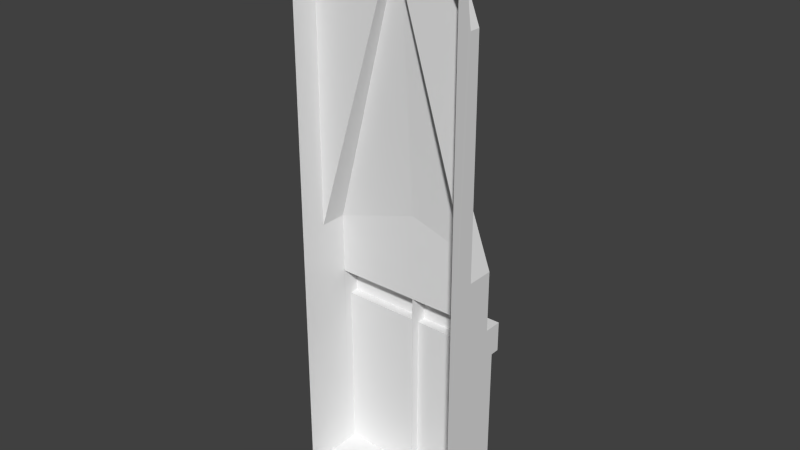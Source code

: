 # Source: lift2.blend  (saved by Blender 2.76.0; exported with 4.5.12 LTS)
import bpy
from mathutils import Matrix  # noqa: F401  (used for matrix-valued properties, if any)

bpy.ops.wm.read_factory_settings(use_empty=True)
scene = bpy.context.scene
scene.name = 'Scene'

# ---- collections
col_collection_1 = bpy.data.collections.new('Collection 1'); scene.collection.children.link(col_collection_1)

# ---- materials (node trees are filled in below, after node groups)
mat_0lift1 = bpy.data.materials.new('+0lift1')
mat_0lift1.alpha_threshold = 0.0
mat_0lift1.use_transparent_shadow = False
mat_0lift1.roughness = 0.5
mat_0lift1.specular_intensity = 0.0

# ---- material node trees

# ---- world
world_world = bpy.data.worlds.new('World'); scene.world = world_world
world_world.color = (0.05088, 0.05088, 0.05088)
world_world.use_sun_shadow = False
world_world.sun_shadow_jitter_overblur = 0.0
world_world.cycles.sampling_method = 'MANUAL'
world_world.cycles.sample_map_resolution = 256

# ---- meshes
me_0lift1_001 = bpy.data.meshes.new('+0lift1.001')
me_0lift1_001.from_pydata([(-0.112, -1.28, 1.28), (-0.1897, -1.22, 0.5856), (-0.112, -1.22, 1.28), (-0.1897, -1.16, 0.5856), (-0.1432, -1.26, 1.2), (-0.175, -1.25, 1.118), (-0.1896, -1.28, -1.748e-09), (0.112, -1.28, 1.28), (0.1897, -1.28, -1.748e-09), (-1.067e-07, -1.22, 1.28), (-1.067e-07, -1.22, 1.203), (0.1896, -1.22, 0.5856), (0.112, -1.22, 1.28), (-1.014e-07, -1.16, 0.644), (-1.014e-07, -1.16, -5.245e-09), (-1.049e-07, -1.2, 1.203), (0.1896, -1.16, 0.5856), (-1.014e-07, -1.16, 0.4521), (-9.791e-08, -1.12, 0.4521), (-9.966e-08, -1.14, 0.3868), (-9.966e-08, -1.14, -6.12e-09), (-9.966e-08, -1.14, 0.4521), (-9.791e-08, -1.12, 0.3868), (0.1432, -1.26, 1.2), (0.175, -1.25, 1.118), (-1.022e-07, -1.169, 0.7693), (0.1896, -1.12, 0.4521), (0.1897, -1.16, -5.245e-09), (0.1897, -1.22, -2.623e-09), (0.1896, -1.14, 0.3868), (0.1896, -1.14, 0.4521), (0.1897, -1.14, -6.12e-09), (0.1896, -1.12, 0.3868), (0.1896, -1.16, 0.4521), (-0.1896, -1.12, 0.4521), (-0.1896, -1.14, -6.12e-09), (-0.1896, -1.14, 0.3868), (-0.1896, -1.16, -5.245e-09), (-0.1896, -1.22, -2.623e-09), (-0.1896, -1.16, 0.4521), (-0.1896, -1.14, 0.4521), (-0.1896, -1.12, 0.3868), (-0.1896, -1.22, 1.081), (-0.1896, -1.25, 1.118), (-0.1896, -1.28, 1.28), (-0.1896, -1.244, 1.081), (-0.1896, -1.26, 1.2), (0.1896, -1.28, 1.28), (0.1897, -1.244, 1.081), (0.1896, -1.26, 1.2), (0.1897, -1.22, 1.081), (0.1896, -1.25, 1.118)], [], [(42, 5, 4), (10, 42, 2), (10, 15, 1), (25, 13, 3), (15, 3, 1), (21, 40, 39), (20, 35, 36), (22, 41, 34), (18, 34, 40), (5, 43, 46), (5, 45, 43), (23, 50, 12), (4, 0, 2), (50, 11, 10), (51, 47, 8), (17, 21, 39), (12, 7, 23), (16, 13, 25), (11, 16, 15), (4, 5, 46), (10, 1, 42), (33, 30, 21), (19, 20, 36), (29, 31, 20), (21, 18, 40), (26, 32, 22), (30, 26, 18), (49, 51, 24), (24, 51, 48), (15, 16, 25), (15, 25, 3), (7, 9, 0), (2, 9, 10), (29, 19, 22), (21, 18, 19), (6, 44, 43), (23, 24, 50), (6, 20, 8), (41, 22, 19), (18, 22, 34), (48, 50, 24), (44, 0, 4), (47, 49, 23), (40, 34, 41), (39, 40, 35), (3, 37, 38), (45, 5, 42), (29, 32, 26), (27, 31, 30), (28, 27, 16), (2, 42, 4), (13, 16, 17), (10, 9, 12), (12, 50, 10), (8, 28, 48), (51, 49, 47), (28, 50, 48), (48, 51, 8), (10, 11, 15), (17, 33, 21), (19, 29, 20), (18, 26, 22), (21, 30, 18), (23, 49, 24), (2, 0, 9), (7, 12, 9), (32, 29, 22), (20, 14, 19), (17, 21, 19), (18, 22, 19), (19, 14, 17), (45, 42, 38), (44, 46, 43), (43, 45, 6), (38, 6, 45), (28, 8, 20), (6, 38, 20), (37, 35, 20), (20, 31, 27), (27, 28, 20), (38, 37, 20), (36, 41, 19), (46, 44, 4), (7, 47, 23), (36, 40, 41), (37, 39, 35), (1, 3, 38), (30, 29, 26), (33, 27, 30), (11, 28, 16), (17, 39, 3), (3, 13, 17), (16, 33, 17)])
_uv = me_0lift1_001.uv_layers.new(name='UVMap')
_uv.uv.foreach_set('vector', [0.6293, 0.2147, 0.629, 0.2139, 0.6282, 0.212, 0.5129, 0.9697, 0.5741, 0.9222, 0.5438, 1.0, 0.5344, 0.1573, 0.5344, 0.1573, 0.5362, 0.1633, 0.7624, 0.5059, 0.7571, 0.5043, 0.7572, 0.4956, 0.5344, 0.1573, 0.5362, 0.1633, 0.5362, 0.1633, 0.6207, 0.3087, 0.6324, 0.3087, 0.6324, 0.3087, 0.5, 0.5, 0.5741, 0.5, 0.5741, 0.6511, 0.5, 0.6511, 0.5741, 0.6511, 0.5741, 0.6766, 0.5958, 0.3071, 0.6058, 0.3071, 0.6058, 0.3071, 0.5684, 0.9368, 0.5741, 0.9368, 0.5741, 0.9688, 0.5684, 0.9368, 0.5741, 0.9222, 0.5741, 0.9368, 0.6282, 0.212, 0.6293, 0.2147, 0.6275, 0.2102, 0.6282, 0.212, 0.6275, 0.2102, 0.6275, 0.2102, 0.4259, 0.9222, 0.4147, 0.7288, 0.4888, 0.9697, 0.9736, 0.3334, 0.9941, 0.3794, 0.9941, 0.01511, 0.6207, 0.3087, 0.6207, 0.3087, 0.6324, 0.3087, 0.6275, 0.2102, 0.6275, 0.2102, 0.6282, 0.212, 0.7572, 0.5056, 0.7572, 0.4971, 0.7622, 0.4955, 0.5362, 0.1633, 0.5362, 0.1633, 0.5344, 0.1573, 0.5559, 0.9688, 0.5684, 0.9368, 0.5741, 0.9688, 0.5129, 0.9697, 0.587, 0.7288, 0.5741, 0.9222, 0.6324, 0.3087, 0.6324, 0.3087, 0.6207, 0.3087, 0.5, 0.6511, 0.5, 0.5, 0.5741, 0.6511, 0.4259, 0.6511, 0.4259, 0.5, 0.5, 0.5, 0.5958, 0.3071, 0.5958, 0.3071, 0.6058, 0.3071, 0.4259, 0.6766, 0.4259, 0.6511, 0.5, 0.6511, 0.6058, 0.3071, 0.6058, 0.3071, 0.5958, 0.3071, 0.4259, 0.9688, 0.4259, 0.9368, 0.4316, 0.9368, 0.4316, 0.9368, 0.4259, 0.9368, 0.4259, 0.9222, 0.7576, 0.5048, 0.7576, 0.4946, 0.7596, 0.4982, 0.7576, 0.4946, 0.7596, 0.5013, 0.7576, 0.505, 0.994, 0.5301, 0.995, 0.5301, 0.994, 0.5301, 0.5438, 1.0, 0.5129, 1.0, 0.5129, 0.9697, 0.5741, 0.3489, 0.5, 0.3489, 0.5, 0.3489, 0.0, 0.0, 0.0, 0.0, 0.0, 0.0, 0.9941, 0.01511, 0.9941, 0.3794, 0.9736, 0.3334, 0.6282, 0.212, 0.629, 0.2139, 0.6293, 0.2147, 0.0, 0.0, 0.0, 0.0, 0.0, 0.0, 0.5741, 0.3489, 0.5, 0.3489, 0.5, 0.3489, 0.5, 0.6766, 0.5, 0.6511, 0.5741, 0.6766, 0.6293, 0.2147, 0.6293, 0.2147, 0.629, 0.2139, 0.5741, 1.0, 0.5438, 1.0, 0.5559, 0.9688, 0.4259, 1.0, 0.4259, 0.9688, 0.4441, 0.9688, 0.8985, 0.1438, 0.8848, 0.1438, 0.8848, 0.1252, 0.9121, 0.1438, 0.8985, 0.1438, 0.8985, 0.01511, 0.5744, 0.2559, 0.5744, 0.251, 0.5756, 0.251, 0.6293, 0.2147, 0.629, 0.2139, 0.6293, 0.2147, 0.8985, 0.1252, 0.8848, 0.1252, 0.8848, 0.1438, 0.9121, 0.01511, 0.8985, 0.01511, 0.8985, 0.1438, 0.5756, 0.251, 0.5744, 0.251, 0.5744, 0.2559, 0.6275, 0.2102, 0.6293, 0.2147, 0.6282, 0.212, 0.5, 0.7516, 0.4259, 0.7288, 0.5, 0.6766, 0.4888, 0.9697, 0.4888, 1.0, 0.4562, 1.0, 0.4562, 1.0, 0.4259, 0.9222, 0.4888, 0.9697, 0.9941, 0.01511, 0.9531, 0.01511, 0.9696, 0.3227, 0.9736, 0.3334, 0.9804, 0.3567, 0.9941, 0.3794, 0.9531, 0.01511, 0.9531, 0.3227, 0.9696, 0.3227, 0.9696, 0.3227, 0.9736, 0.3334, 0.9941, 0.01511, 0.5344, 0.1573, 0.5362, 0.1633, 0.5344, 0.1573, 0.6207, 0.3087, 0.6324, 0.3087, 0.6207, 0.3087, 0.5, 0.6511, 0.4259, 0.6511, 0.5, 0.5, 0.5, 0.6766, 0.4259, 0.6766, 0.5, 0.6511, 0.5958, 0.3071, 0.6058, 0.3071, 0.5958, 0.3071, 0.4441, 0.9688, 0.4259, 0.9688, 0.4316, 0.9368, 0.995, 0.5301, 0.994, 0.5301, 0.995, 0.5301, 0.994, 0.5301, 0.995, 0.5301, 0.995, 0.5301, 0.5741, 0.3489, 0.5741, 0.3489, 0.5, 0.3489, 0.0, 0.0, 0.0, 0.0, 0.0, 0.0, 0.0, 0.0, 0.0, 0.0, 0.0, 0.0, 0.0, 0.0, 0.0, 0.0, 0.0, 0.0, 0.0, 0.0, 0.0, 0.0, 0.0, 0.0, 0.9696, 0.3227, 0.9531, 0.3227, 0.9531, 0.01511, 0.9941, 0.3794, 0.9804, 0.3567, 0.9736, 0.3334, 0.9736, 0.3334, 0.9696, 0.3227, 0.9941, 0.01511, 0.9531, 0.01511, 0.9941, 0.01511, 0.9696, 0.3227, 0.0, 0.0, 0.0, 0.0, 0.0, 0.0, 0.0, 0.0, 0.0, 0.0, 0.0, 0.0, 0.0, 0.0, 0.0, 0.0, 0.0, 0.0, 0.0, 0.0, 0.0, 0.0, 0.0, 0.0, 0.0, 0.0, 0.0, 0.0, 0.0, 0.0, 0.0, 0.0, 0.0, 0.0, 0.0, 0.0, 0.5741, 0.3489, 0.5741, 0.3489, 0.5, 0.3489, 0.5741, 0.9688, 0.5741, 1.0, 0.5559, 0.9688, 0.4562, 1.0, 0.4259, 1.0, 0.4441, 0.9688, 0.8985, 0.1252, 0.8985, 0.1438, 0.8848, 0.1252, 0.9121, 0.01511, 0.9121, 0.1438, 0.8985, 0.01511, 0.5756, 0.2559, 0.5744, 0.2559, 0.5756, 0.251, 0.8985, 0.1438, 0.8985, 0.1252, 0.8848, 0.1438, 0.9121, 0.1438, 0.9121, 0.01511, 0.8985, 0.1438, 0.5756, 0.2559, 0.5756, 0.251, 0.5744, 0.2559, 0.5, 0.6766, 0.5741, 0.6766, 0.5741, 0.7288, 0.5741, 0.7288, 0.5, 0.7516, 0.5, 0.6766, 0.4259, 0.7288, 0.4259, 0.6766, 0.5, 0.6766])
me_0lift1_001.materials.append(mat_0lift1)
me_0lift1_001.use_remesh_preserve_volume = False
me_0lift1_001.use_remesh_preserve_attributes = False
me_0lift1_001.use_mirror_vertex_groups = False
me_0lift1_001.update()

# ---- objects
ob_chunk_lift1_lod1 = bpy.data.objects.new('chunk_lift1_lod1', me_0lift1_001)

# ---- transforms, parenting, visibility, modifiers, constraints
ob_chunk_lift1_lod1.location = (0.0, 0.0, 0.0)
ob_chunk_lift1_lod1.lineart.crease_threshold = 0.0

# ---- collection membership
col_collection_1.objects.link(ob_chunk_lift1_lod1)

# ---- scene / render settings (as saved in the file)
scene.frame_start = 1; scene.frame_end = 2; scene.frame_set(1)
scene.render.engine = 'BLENDER_EEVEE_NEXT'
scene.render.resolution_percentage = 50
scene.render.dither_intensity = 0.0
scene.cycles.use_denoising = False
scene.cycles.samples = 10
scene.cycles.sampling_pattern = 'TABULATED_SOBOL'
scene.cycles.light_sampling_threshold = 0.0
scene.cycles.use_adaptive_sampling = False
scene.cycles.use_light_tree = False
scene.cycles.blur_glossy = 0.0
scene.cycles.pixel_filter_type = 'GAUSSIAN'
scene.cycles.sample_clamp_indirect = 0.0
scene.view_settings.view_transform = 'Standard'
bpy.context.view_layer.update()

# ---- added for rendering (the .blend has no active camera and no usable light): camera, sun
cam_auto = bpy.data.cameras.new('AutoCamera')
cam_auto.lens = 50.0
cam_auto.sensor_width = 36.0
cam_auto.clip_end = 1000.0
ob_auto_camera = bpy.data.objects.new('AutoCamera', cam_auto)
scene.collection.objects.link(ob_auto_camera)
ob_auto_camera.location = (1.24403, -2.69284, 1.63522)
ob_auto_camera.rotation_euler = (1.09748, -7.21219e-08, 0.694738)
scene.camera = ob_auto_camera
light_auto_sun = bpy.data.lights.new('AutoSun', 'SUN')
light_auto_sun.energy = 3.0
light_auto_sun.angle = 0.0523599
ob_auto_sun = bpy.data.objects.new('AutoSun', light_auto_sun)
scene.collection.objects.link(ob_auto_sun)
ob_auto_sun.rotation_euler = (0.872665, 0.174533, 0.523599)
bpy.context.view_layer.update()
